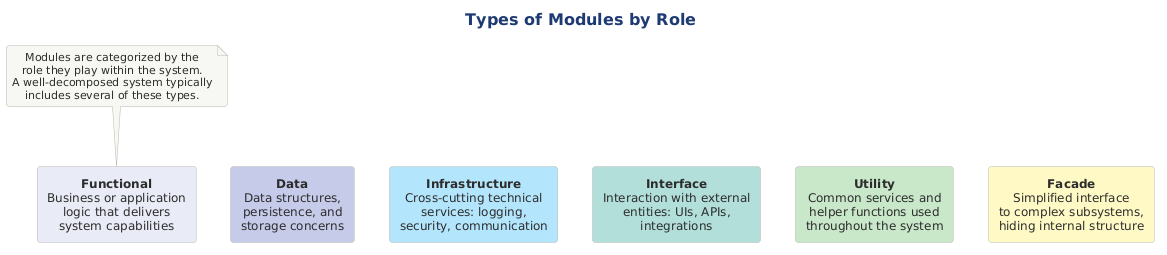

The diagram above was rendered by PlantUML. Its source (embedded in the PNG):
@startuml 10-module-types
!include ../../../../../../tooling/styles/plantuml/structural/component-diagram-style.iuml


title Types of Modules by Role

rectangle "**Functional**\nBusiness or application\nlogic that delivers\nsystem capabilities" as func #E8EAF6

rectangle "**Data**\nData structures,\npersistence, and\nstorage concerns" as data #C5CAE9

rectangle "**Infrastructure**\nCross-cutting technical\nservices: logging,\nsecurity, communication" as infra #B3E5FC

rectangle "**Interface**\nInteraction with external\nentities: UIs, APIs,\nintegrations" as iface #B2DFDB

rectangle "**Utility**\nCommon services and\nhelper functions used\nthroughout the system" as util #C8E6C9

rectangle "**Facade**\nSimplified interface\nto complex subsystems,\nhiding internal structure" as facade #FFF9C4

func -[hidden]right-> data
data -[hidden]right-> infra
infra -[hidden]right-> iface
iface -[hidden]right-> util
util -[hidden]right-> facade

note top of func
  Modules are categorized by the
  role they play within the system.
  A well-decomposed system typically
  includes several of these types.
end note

@enduml